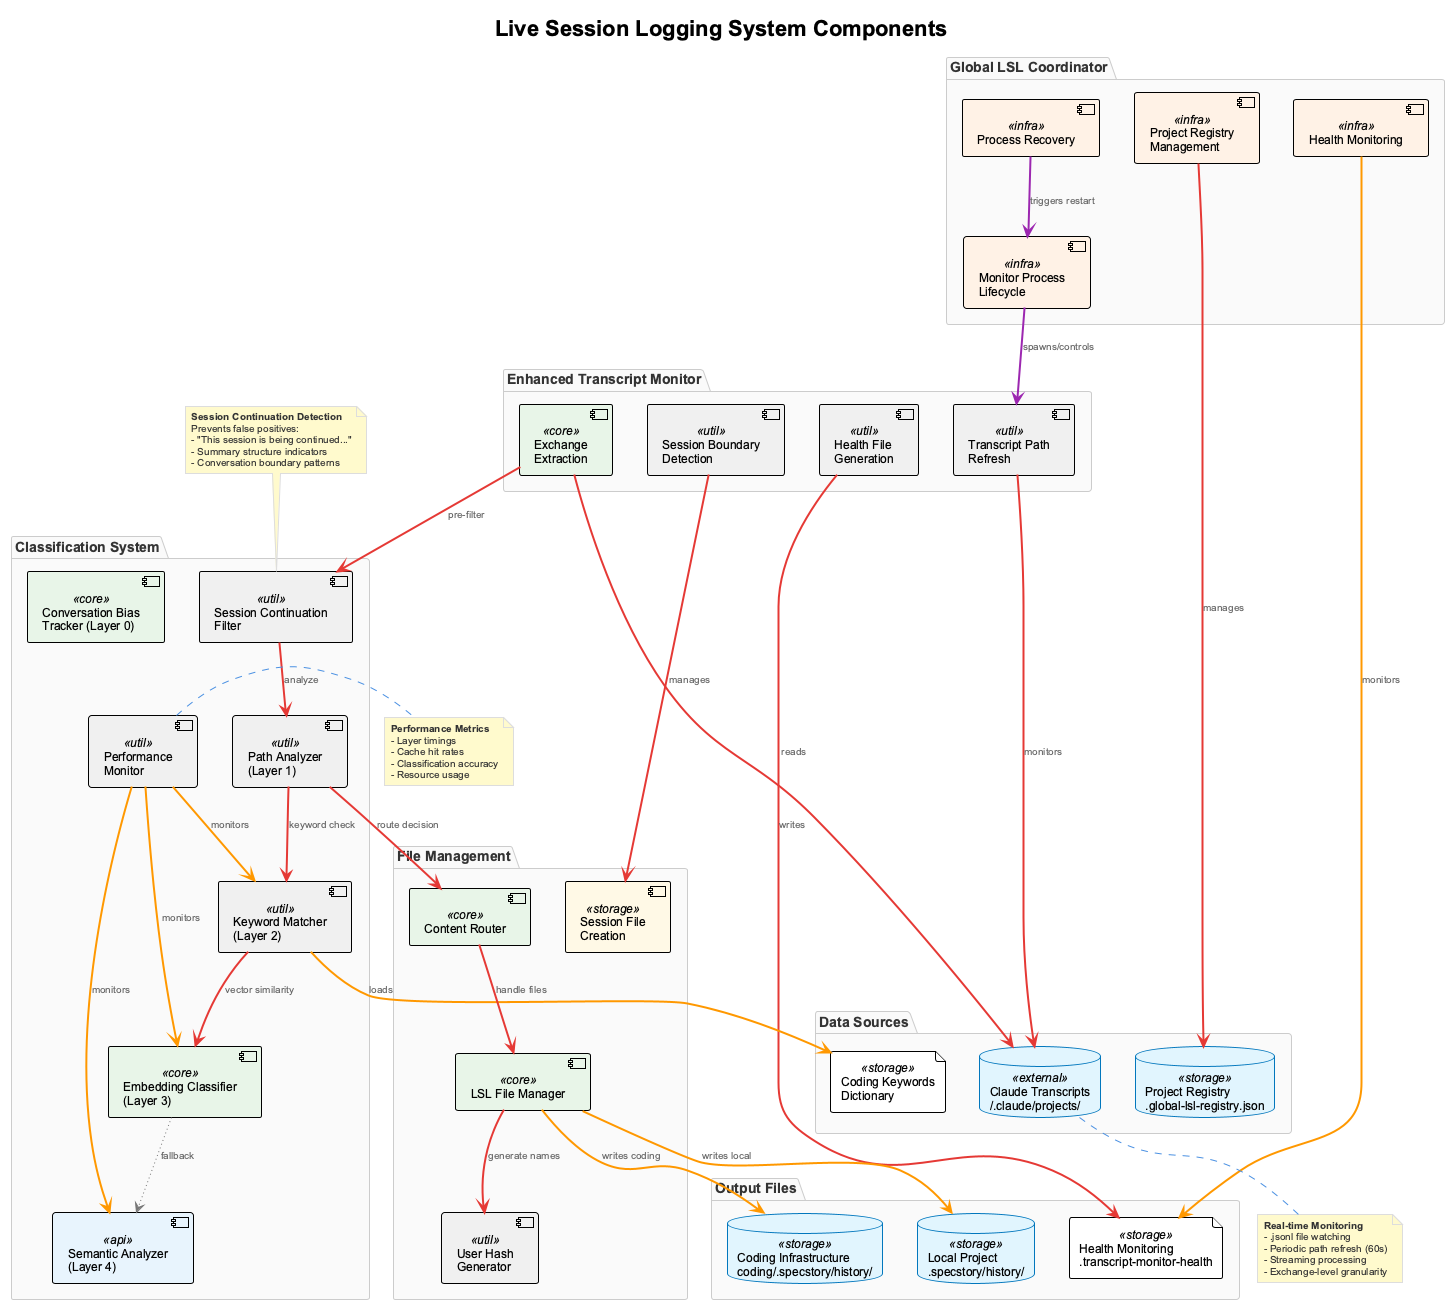

The diagram above was rendered by PlantUML. Its source (embedded in the PNG):
@startuml LSL Components
!include _standard-style.puml

title Live Session Logging System Components

package "Enhanced Transcript Monitor" {
  component [Transcript Path\nRefresh] as tpr <<util>>
  component [Exchange\nExtraction] as extract <<core>>
  component [Health File\nGeneration] as health <<util>>
  component [Session Boundary\nDetection] as session <<util>>
}

package "Global LSL Coordinator" {
  component [Project Registry\nManagement] as registry <<infra>>
  component [Monitor Process\nLifecycle] as lifecycle <<infra>>
  component [Health Monitoring] as healthmon <<infra>>
  component [Process Recovery] as recovery <<infra>>
}

package "Classification System" {
  component [Conversation Bias\nTracker (Layer 0)] as biastrack <<core>>
  component [Session Continuation\nFilter] as sessionfilter <<util>>
  component [Path Analyzer\n(Layer 1)] as pathanalyzer <<util>>
  component [Keyword Matcher\n(Layer 2)] as keywords <<util>>
  component [Embedding Classifier\n(Layer 3)] as embedding <<core>>
  component [Semantic Analyzer\n(Layer 4)] as semantic <<api>>
  component [Performance\nMonitor] as perfmon <<util>>
}

package "File Management" {
  component [LSL File Manager] as filemanager <<core>>
  component [User Hash\nGenerator] as userhash <<util>>
  component [Content Router] as router <<core>>
  component [Session File\nCreation] as sessionfile <<storage>>
}

package "Data Sources" {
  database "Claude Transcripts\n~/.claude/projects/" as transcripts <<external>>
  file "Coding Keywords\nDictionary" as keyworddb <<storage>>
  database "Project Registry\n.global-lsl-registry.json" as projregistry <<storage>>
}

package "Output Files" {
  database "Local Project\n.specstory/history/" as localfiles <<storage>>
  database "Coding Infrastructure\ncoding/.specstory/history/" as codingfiles <<storage>>
  file "Health Monitoring\n.transcript-monitor-health" as healthfiles <<storage>>
}

' Enhanced Transcript Monitor relationships
tpr SYNC_LINE transcripts : monitors
extract SYNC_LINE transcripts : reads
health SYNC_LINE healthfiles : writes
session SYNC_LINE sessionfile : manages

' Global Coordinator relationships
registry SYNC_LINE projregistry : manages
lifecycle CONTROL_LINE tpr : spawns/controls
healthmon DATA_LINE healthfiles : monitors
recovery CONTROL_LINE lifecycle : triggers restart

' Classification System relationships
extract SYNC_LINE sessionfilter : pre-filter
sessionfilter SYNC_LINE pathanalyzer : analyze
pathanalyzer SYNC_LINE keywords : keyword check
keywords SYNC_LINE embedding : vector similarity
embedding OPTIONAL_LINE semantic : fallback
keywords DATA_LINE keyworddb : loads
perfmon DATA_LINE keywords : monitors
perfmon DATA_LINE embedding : monitors
perfmon DATA_LINE semantic : monitors

' File Management relationships
pathanalyzer SYNC_LINE router : route decision
router SYNC_LINE filemanager : handle files
filemanager SYNC_LINE userhash : generate names
filemanager DATA_LINE localfiles : writes local
filemanager DATA_LINE codingfiles : writes coding

note top of sessionfilter
  **Session Continuation Detection**
  Prevents false positives:
  - "This session is being continued..."
  - Summary structure indicators
  - Conversation boundary patterns
end note

note right of perfmon
  **Performance Metrics**
  - Layer timings
  - Cache hit rates  
  - Classification accuracy
  - Resource usage
end note

note bottom of transcripts
  **Real-time Monitoring**
  - .jsonl file watching
  - Periodic path refresh (60s)
  - Streaming processing
  - Exchange-level granularity
end note

@enduml